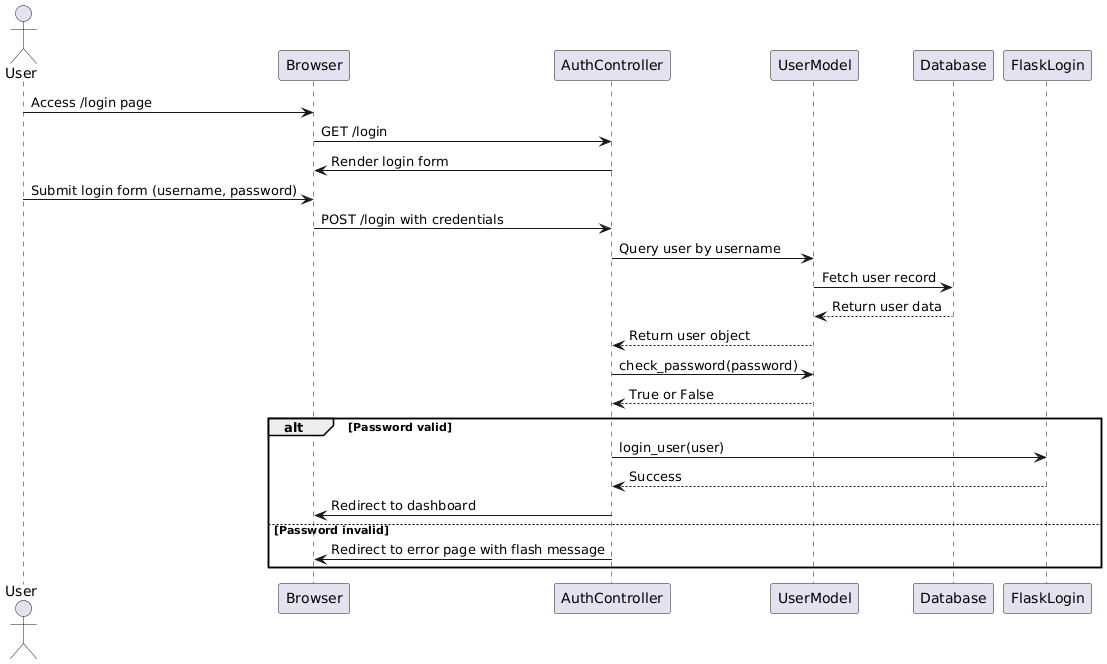

The diagram above was rendered by PlantUML. Its source (embedded in the PNG):
@startuml
actor User
participant Browser
participant AuthController
participant UserModel
participant Database
participant FlaskLogin

User -> Browser: Access /login page
Browser -> AuthController: GET /login
AuthController -> Browser: Render login form

User -> Browser: Submit login form (username, password)
Browser -> AuthController: POST /login with credentials
AuthController -> UserModel: Query user by username
UserModel -> Database: Fetch user record
Database --> UserModel: Return user data
UserModel --> AuthController: Return user object

AuthController -> UserModel: check_password(password)
UserModel --> AuthController: True or False

alt Password valid
  AuthController -> FlaskLogin: login_user(user)
  FlaskLogin --> AuthController: Success
  AuthController -> Browser: Redirect to dashboard
else Password invalid
  AuthController -> Browser: Redirect to error page with flash message
end
@enduml